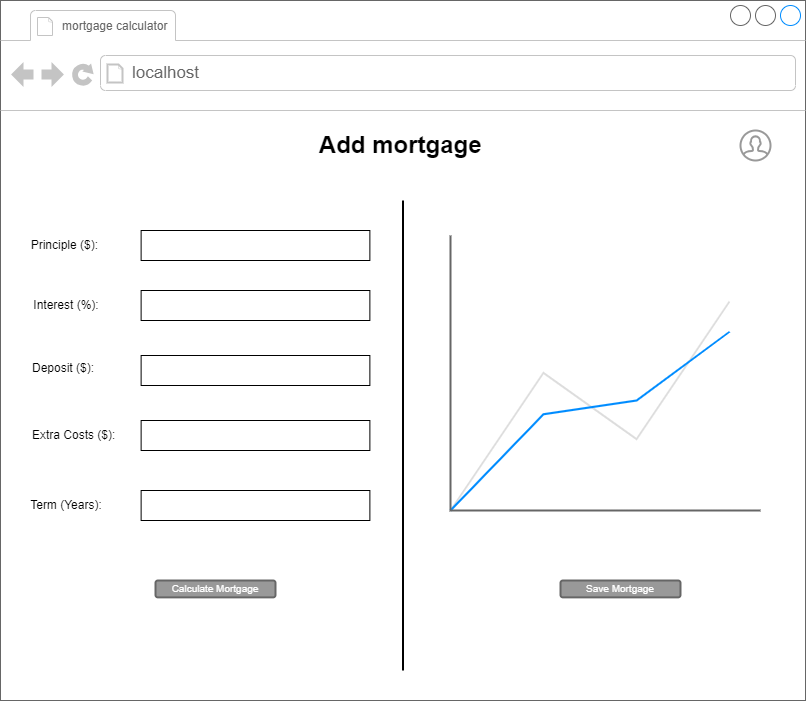

The diagram above was exported from draw.io. Its source (the exported page's mxGraphModel, read from the mxfile embedded in the PNG):
<mxGraphModel dx="898" dy="535" grid="1" gridSize="10" guides="1" tooltips="1" connect="1" arrows="1" fold="1" page="1" pageScale="1" pageWidth="850" pageHeight="1100" math="0" shadow="0">
  <root>
    <mxCell id="0" />
    <mxCell id="1" parent="0" />
    <mxCell id="bzppXRtdbMCrvC8VhTmT-1" value="" style="strokeWidth=1;shadow=0;dashed=0;align=center;html=1;shape=mxgraph.mockup.containers.browserWindow;rSize=0;strokeColor=#666666;strokeColor2=#008cff;strokeColor3=#c4c4c4;mainText=,;recursiveResize=0;" parent="1" vertex="1">
      <mxGeometry x="150" y="90" width="805" height="700" as="geometry" />
    </mxCell>
    <mxCell id="bzppXRtdbMCrvC8VhTmT-2" value="&lt;font style=&quot;font-size: 12px;&quot;&gt;mortgage calculator&amp;nbsp;&lt;/font&gt;" style="strokeWidth=1;shadow=0;dashed=0;align=center;html=1;shape=mxgraph.mockup.containers.anchor;fontSize=17;fontColor=#666666;align=left;whiteSpace=wrap;" parent="bzppXRtdbMCrvC8VhTmT-1" vertex="1">
      <mxGeometry x="60" y="12" width="180" height="26" as="geometry" />
    </mxCell>
    <mxCell id="bzppXRtdbMCrvC8VhTmT-3" value="localhost" style="strokeWidth=1;shadow=0;dashed=0;align=center;html=1;shape=mxgraph.mockup.containers.anchor;rSize=0;fontSize=17;fontColor=#666666;align=left;" parent="bzppXRtdbMCrvC8VhTmT-1" vertex="1">
      <mxGeometry x="130" y="60" width="250" height="26" as="geometry" />
    </mxCell>
    <mxCell id="bzppXRtdbMCrvC8VhTmT-4" value="Add mortgage&amp;nbsp;" style="text;strokeColor=none;fillColor=none;html=1;fontSize=24;fontStyle=1;verticalAlign=middle;align=center;" parent="bzppXRtdbMCrvC8VhTmT-1" vertex="1">
      <mxGeometry x="327.5" y="120" width="150" height="50" as="geometry" />
    </mxCell>
    <mxCell id="bzppXRtdbMCrvC8VhTmT-25" value="Principle ($):&amp;nbsp;" style="text;html=1;strokeColor=none;fillColor=none;align=center;verticalAlign=middle;whiteSpace=wrap;rounded=0;" parent="bzppXRtdbMCrvC8VhTmT-1" vertex="1">
      <mxGeometry x="26.25" y="230" width="80" height="30" as="geometry" />
    </mxCell>
    <mxCell id="bzppXRtdbMCrvC8VhTmT-32" value="Interest (%):" style="text;html=1;strokeColor=none;fillColor=none;align=center;verticalAlign=middle;whiteSpace=wrap;rounded=0;" parent="bzppXRtdbMCrvC8VhTmT-1" vertex="1">
      <mxGeometry x="31.25" y="290" width="70" height="30" as="geometry" />
    </mxCell>
    <mxCell id="bzppXRtdbMCrvC8VhTmT-34" value="Term (Years):" style="text;html=1;strokeColor=none;fillColor=none;align=center;verticalAlign=middle;whiteSpace=wrap;rounded=0;" parent="bzppXRtdbMCrvC8VhTmT-1" vertex="1">
      <mxGeometry x="1.25" y="490" width="130" height="30" as="geometry" />
    </mxCell>
    <mxCell id="bzppXRtdbMCrvC8VhTmT-36" value="Deposit ($):" style="text;html=1;strokeColor=none;fillColor=none;align=left;verticalAlign=middle;whiteSpace=wrap;rounded=0;" parent="bzppXRtdbMCrvC8VhTmT-1" vertex="1">
      <mxGeometry x="30" y="355" width="137.5" height="25" as="geometry" />
    </mxCell>
    <mxCell id="bzppXRtdbMCrvC8VhTmT-38" value="Extra Costs ($):" style="text;html=1;strokeColor=none;fillColor=none;align=left;verticalAlign=middle;whiteSpace=wrap;rounded=0;" parent="bzppXRtdbMCrvC8VhTmT-1" vertex="1">
      <mxGeometry x="30" y="420" width="101.25" height="30" as="geometry" />
    </mxCell>
    <mxCell id="kTP6T_knrm7_F-6DjXJx-1" value="" style="html=1;verticalLabelPosition=bottom;align=center;labelBackgroundColor=#ffffff;verticalAlign=top;strokeWidth=2;strokeColor=#999999;shadow=0;dashed=0;shape=mxgraph.ios7.icons.user;" parent="bzppXRtdbMCrvC8VhTmT-1" vertex="1">
      <mxGeometry x="740" y="130" width="30" height="30" as="geometry" />
    </mxCell>
    <mxCell id="kTP6T_knrm7_F-6DjXJx-25" value="Calculate Mortgage" style="rounded=1;html=1;shadow=0;dashed=0;whiteSpace=wrap;fontSize=10;fillColor=#999999;align=center;strokeColor=#666666;fontColor=#ffffff;strokeWidth=2;" parent="bzppXRtdbMCrvC8VhTmT-1" vertex="1">
      <mxGeometry x="155" y="580" width="120" height="16.88" as="geometry" />
    </mxCell>
    <mxCell id="sfI-EiwErI5urjPUlWbO-5" value="Save Mortgage" style="rounded=1;html=1;shadow=0;dashed=0;whiteSpace=wrap;fontSize=10;fillColor=#999999;align=center;strokeColor=#666666;fontColor=#ffffff;strokeWidth=2;" parent="bzppXRtdbMCrvC8VhTmT-1" vertex="1">
      <mxGeometry x="560" y="580" width="120" height="16.88" as="geometry" />
    </mxCell>
    <mxCell id="sfI-EiwErI5urjPUlWbO-4" value="" style="line;strokeWidth=2;direction=south;html=1;" parent="bzppXRtdbMCrvC8VhTmT-1" vertex="1">
      <mxGeometry x="397.5" y="200" width="10" height="470" as="geometry" />
    </mxCell>
    <mxCell id="sfI-EiwErI5urjPUlWbO-10" style="edgeStyle=orthogonalEdgeStyle;rounded=0;orthogonalLoop=1;jettySize=auto;html=1;exitX=0.5;exitY=1;exitDx=0;exitDy=0;" parent="bzppXRtdbMCrvC8VhTmT-1" edge="1">
      <mxGeometry relative="1" as="geometry">
        <mxPoint x="490" y="230" as="sourcePoint" />
        <mxPoint x="490" y="230" as="targetPoint" />
      </mxGeometry>
    </mxCell>
    <mxCell id="igcfzkuoEuZpjs7t54L9-3" value="" style="verticalLabelPosition=bottom;shadow=0;dashed=0;align=center;html=1;verticalAlign=top;strokeWidth=1;shape=mxgraph.mockup.graphics.lineChart;strokeColor=none;strokeColor2=#666666;strokeColor3=#008cff;strokeColor4=#dddddd;" parent="bzppXRtdbMCrvC8VhTmT-1" vertex="1">
      <mxGeometry x="450" y="235" width="310" height="275" as="geometry" />
    </mxCell>
    <mxCell id="8UWW_XsUl8XjX5hvA3Ij-2" value="" style="rounded=0;whiteSpace=wrap;html=1;" parent="bzppXRtdbMCrvC8VhTmT-1" vertex="1">
      <mxGeometry x="140.63" y="490" width="228.75" height="30" as="geometry" />
    </mxCell>
    <mxCell id="8UWW_XsUl8XjX5hvA3Ij-3" value="" style="rounded=0;whiteSpace=wrap;html=1;" parent="bzppXRtdbMCrvC8VhTmT-1" vertex="1">
      <mxGeometry x="140.63" y="420" width="228.75" height="30" as="geometry" />
    </mxCell>
    <mxCell id="8UWW_XsUl8XjX5hvA3Ij-5" value="" style="rounded=0;whiteSpace=wrap;html=1;" parent="bzppXRtdbMCrvC8VhTmT-1" vertex="1">
      <mxGeometry x="140.62" y="290" width="228.75" height="30" as="geometry" />
    </mxCell>
    <mxCell id="8UWW_XsUl8XjX5hvA3Ij-6" value="" style="rounded=0;whiteSpace=wrap;html=1;" parent="bzppXRtdbMCrvC8VhTmT-1" vertex="1">
      <mxGeometry x="140.62" y="230" width="228.75" height="30" as="geometry" />
    </mxCell>
    <mxCell id="8UWW_XsUl8XjX5hvA3Ij-7" value="" style="rounded=0;whiteSpace=wrap;html=1;" parent="bzppXRtdbMCrvC8VhTmT-1" vertex="1">
      <mxGeometry x="140.62" y="355" width="228.75" height="30" as="geometry" />
    </mxCell>
  </root>
</mxGraphModel>